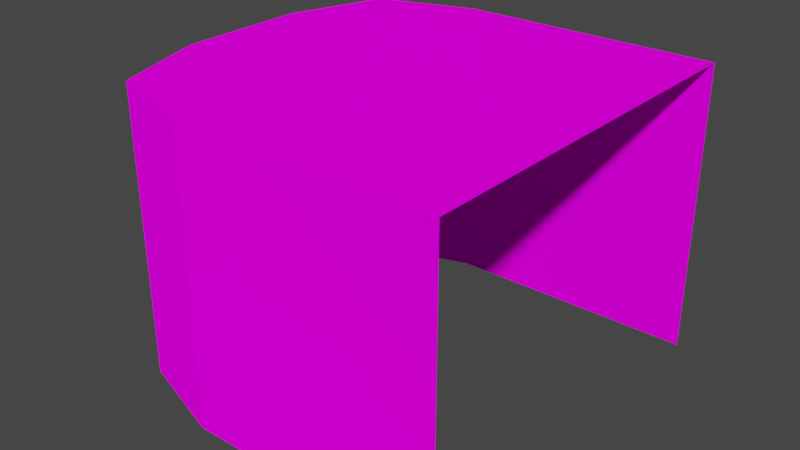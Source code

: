# Source: Mod_Block_RoundEnd.blend  (saved by Blender 2.80.75; exported with 4.5.12 LTS)
import bpy
from mathutils import Matrix  # noqa: F401  (used for matrix-valued properties, if any)

bpy.ops.wm.read_factory_settings(use_empty=True)
scene = bpy.context.scene
scene.name = 'Scene'

# ---- collections
col_collection = bpy.data.collections.new('Collection'); scene.collection.children.link(col_collection)

# ---- images (referenced by path relative to the original .blend; pixels are not part of the script)
import os
ASSET_DIR = os.environ.get("B2B_ASSET_DIR", "")  # directory of the original .blend (textures are referenced by path, not embedded)
HERE = os.path.dirname(os.path.abspath(__file__))  # packed textures are extracted next to this script under _unpacked/

def load_image(name, relpath, width, height, colorspace="sRGB"):
    """Load a texture the original file referenced (path relative to the .blend, or extracted next to this script)."""
    p = next((c for c in (os.path.join(HERE, relpath), os.path.join(ASSET_DIR, relpath)) if relpath and os.path.exists(c)), "")
    if p:
        img = bpy.data.images.load(p, check_existing=True)
        img.name = name
    else:  # same state as the original file: an image datablock whose file is absent (Cycles renders it pink)
        img = bpy.data.images.new(name, width, height)
        img.source = "FILE"
        img.filepath = "//" + (relpath or name)
    img.colorspace_settings.name = colorspace
    return img
img_tex_grass_png = load_image('Tex_Grass.png', 'Tex_Grass.png', 1024, 1024, 'sRGB')

# ---- materials (node trees are filled in below, after node groups)
mat_mat_top = bpy.data.materials.new('Mat_Top')
mat_mat_top.alpha_threshold = 0.0
mat_mat_top.use_transparent_shadow = False
mat_mat_top.line_color = (0.0, 0.0, 0.0, 1.0)
mat_mat_side = bpy.data.materials.new('Mat_Side')
mat_mat_side.use_transparent_shadow = False

# ---- material node trees
mat_mat_top.use_nodes = True; mat_mat_top.node_tree.nodes.clear()
_N = mat_mat_top.node_tree.nodes; _L = mat_mat_top.node_tree.links
n0 = _N.new('ShaderNodeOutputMaterial'); n0.name = 'Material Output'; n0.location = (300, 300)
n1 = _N.new('ShaderNodeBsdfDiffuse'); n1.name = 'Diffuse BSDF'; n1.location = (10, 300)
n1.inputs[1].default_value = 0.4
n2 = _N.new('ShaderNodeTexImage'); n2.name = 'Image Texture'; n2.location = (-190, 280)
n2.image = img_tex_grass_png
n2.interpolation = 'Closest'
_L.new(n1.outputs[0], n0.inputs[0])
_L.new(n2.outputs[0], n1.inputs[0])
n0.is_active_output = True
mat_mat_side.use_nodes = True; mat_mat_side.node_tree.nodes.clear()
_N = mat_mat_side.node_tree.nodes; _L = mat_mat_side.node_tree.links
n0 = _N.new('ShaderNodeOutputMaterial'); n0.name = 'Material Output'; n0.location = (300, 300)
n1 = _N.new('ShaderNodeBsdfDiffuse'); n1.name = 'Diffuse BSDF'; n1.location = (10, 300)
n1.inputs[1].default_value = 0.5
n2 = _N.new('ShaderNodeTexImage'); n2.name = 'Image Texture'; n2.location = (-280, 280)
n2.image = img_tex_grass_png
n2.interpolation = 'Closest'
_L.new(n1.outputs[0], n0.inputs[0])
_L.new(n2.outputs[0], n1.inputs[0])
n0.is_active_output = True

# ---- world
world_world = bpy.data.worlds.new('World'); scene.world = world_world
world_world.use_nodes = True; world_world.node_tree.nodes.clear()
_N = world_world.node_tree.nodes; _L = world_world.node_tree.links
n0 = _N.new('ShaderNodeOutputWorld'); n0.name = 'World Output'; n0.location = (300, 300)
n1 = _N.new('ShaderNodeBackground'); n1.name = 'Background'; n1.location = (10, 300)
n1.inputs[0].default_value = (0.05088, 0.05088, 0.05088, 1.0)
_L.new(n1.outputs[0], n0.inputs[0])
n0.is_active_output = True
world_world.color = (0.05088, 0.05088, 0.05088)
world_world.use_sun_shadow = False
world_world.sun_shadow_jitter_overblur = 0.0

# ---- meshes
me_cube = bpy.data.meshes.new('Cube')
me_cube.from_pydata([(0.5, 0.5, 0.75), (0.5, -0.5, 0.75), (-0.4167, 0.4167, 0.75), (-0.4167, -0.4167, 0.75), (-0.1667, 0.5, 0.75), (-0.1667, -0.5, 0.75), (-0.5, 0.1667, 0.75), (-0.5, -0.1667, 0.75), (0.5, 0.5, -5.96e-08), (0.5, -0.5, -5.96e-08), (-0.4167, 0.4167, -5.96e-08), (-0.4167, -0.4167, -5.96e-08), (-0.1667, 0.5, -5.96e-08), (-0.1667, -0.5, -5.96e-08), (-0.5, 0.1667, -5.96e-08), (-0.5, -0.1667, -5.96e-08)], [], [(1, 0, 4, 2, 6, 7, 3, 5), (2, 10, 14, 6), (5, 13, 9, 1), (0, 8, 12, 4), (4, 12, 10, 2), (6, 14, 15, 7), (3, 11, 13, 5), (7, 15, 11, 3)])
me_cube.polygons.foreach_set('material_index', [0, 1, 1, 1, 1, 1, 1, 1])
_uv = me_cube.uv_layers.new(name='UVMap')
_uv.uv.foreach_set('vector', [0.6094, 0.7969, 0.4219, 0.7969, 0.4219, 0.9219, 0.4375, 0.9688, 0.4844, 0.9844, 0.5469, 0.9844, 0.5938, 0.9688, 0.6094, 0.9219, 0.2031, 0.1562, 0.2031, 0.01562, 0.1562, 0.01562, 0.1562, 0.1562, 0.1406, 0.1562, 0.1406, 0.01562, 0.01562, 0.01562, 0.01562, 0.1562, 0.2031, 0.1562, 0.2031, 0.01562, 0.07812, 0.01562, 0.07812, 0.1562, 0.07812, 0.1562, 0.07812, 0.01562, 0.03125, 0.01562, 0.03125, 0.1562, 0.1562, 0.1562, 0.1562, 0.01562, 0.09375, 0.01562, 0.09375, 0.1562, 0.1875, 0.1562, 0.1875, 0.01562, 0.1406, 0.01562, 0.1406, 0.1562, 0.09375, 0.1562, 0.09375, 0.01562, 0.04688, 0.01562, 0.04688, 0.1562])
me_cube.materials.append(mat_mat_top)
me_cube.materials.append(mat_mat_side)
me_cube.use_remesh_preserve_volume = False
me_cube.use_remesh_preserve_attributes = False
me_cube.use_mirror_vertex_groups = False
me_cube.update()

# ---- objects
ob_block_roundend = bpy.data.objects.new('Block_RoundEnd', me_cube)

# ---- transforms, parenting, visibility, modifiers, constraints
ob_block_roundend.location = (0.0, 0.0, 0.0)
ob_block_roundend.lock_rotations_4d = False
ob_block_roundend.empty_display_type = 'ARROWS'
ob_block_roundend.lineart.crease_threshold = 0.0

# ---- collection membership
col_collection.objects.link(ob_block_roundend)

# ---- scene / render settings (as saved in the file)
scene.frame_start = 1; scene.frame_end = 250; scene.frame_set(180)
scene.render.engine = 'BLENDER_EEVEE_NEXT'
scene.cycles.use_denoising = False
scene.cycles.samples = 128
scene.cycles.sampling_pattern = 'TABULATED_SOBOL'
scene.cycles.use_adaptive_sampling = False
scene.cycles.use_light_tree = False
scene.view_settings.view_transform = 'Filmic'
bpy.context.view_layer.update()

# ---- added for rendering (the .blend has no active camera and no usable light): camera, sun
cam_auto = bpy.data.cameras.new('AutoCamera')
cam_auto.lens = 50.0
cam_auto.sensor_width = 36.0
cam_auto.clip_end = 1000.0
ob_auto_camera = bpy.data.objects.new('AutoCamera', cam_auto)
scene.collection.objects.link(ob_auto_camera)
ob_auto_camera.location = (1.48108, -1.77729, 1.55986)
ob_auto_camera.rotation_euler = (1.09748, -7.21219e-08, 0.694738)
scene.camera = ob_auto_camera
light_auto_sun = bpy.data.lights.new('AutoSun', 'SUN')
light_auto_sun.energy = 3.0
light_auto_sun.angle = 0.0523599
ob_auto_sun = bpy.data.objects.new('AutoSun', light_auto_sun)
scene.collection.objects.link(ob_auto_sun)
ob_auto_sun.rotation_euler = (0.872665, 0.174533, 0.523599)
bpy.context.view_layer.update()
